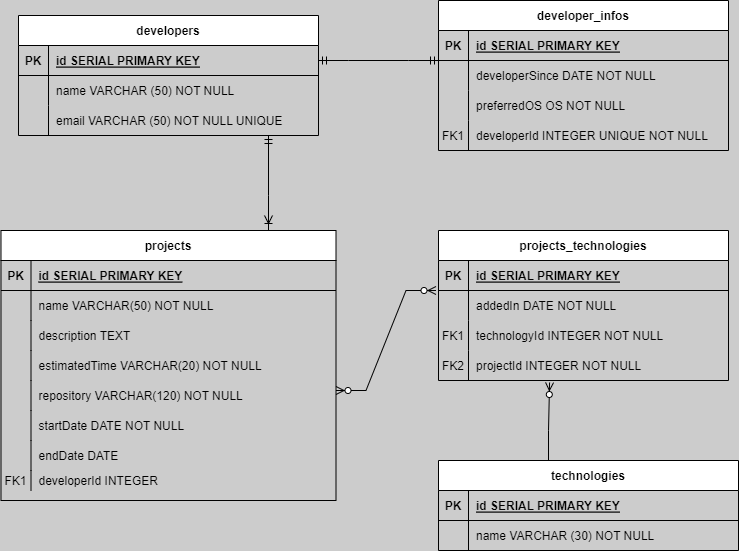

The diagram above was exported from draw.io. Its source (the exported page's mxGraphModel, read from the mxfile embedded in the PNG):
<mxGraphModel dx="880" dy="452" grid="1" gridSize="10" guides="1" tooltips="1" connect="1" arrows="1" fold="1" page="1" pageScale="1" pageWidth="850" pageHeight="1100" background="#CCCCCC" math="0" shadow="0" extFonts="Permanent Marker^https://fonts.googleapis.com/css?family=Permanent+Marker">
  <root>
    <mxCell id="0" />
    <mxCell id="1" parent="0" />
    <mxCell id="C-vyLk0tnHw3VtMMgP7b-2" value="developer_infos" style="shape=table;startSize=30;container=1;collapsible=1;childLayout=tableLayout;fixedRows=1;rowLines=0;fontStyle=1;align=center;resizeLast=1;" parent="1" vertex="1">
      <mxGeometry x="490" y="30" width="290" height="150" as="geometry" />
    </mxCell>
    <mxCell id="C-vyLk0tnHw3VtMMgP7b-3" value="" style="shape=partialRectangle;collapsible=0;dropTarget=0;pointerEvents=0;fillColor=none;points=[[0,0.5],[1,0.5]];portConstraint=eastwest;top=0;left=0;right=0;bottom=1;" parent="C-vyLk0tnHw3VtMMgP7b-2" vertex="1">
      <mxGeometry y="30" width="290" height="30" as="geometry" />
    </mxCell>
    <mxCell id="C-vyLk0tnHw3VtMMgP7b-4" value="PK" style="shape=partialRectangle;overflow=hidden;connectable=0;fillColor=none;top=0;left=0;bottom=0;right=0;fontStyle=1;" parent="C-vyLk0tnHw3VtMMgP7b-3" vertex="1">
      <mxGeometry width="30" height="30" as="geometry">
        <mxRectangle width="30" height="30" as="alternateBounds" />
      </mxGeometry>
    </mxCell>
    <mxCell id="C-vyLk0tnHw3VtMMgP7b-5" value="id SERIAL PRIMARY KEY" style="shape=partialRectangle;overflow=hidden;connectable=0;fillColor=none;top=0;left=0;bottom=0;right=0;align=left;spacingLeft=6;fontStyle=5;" parent="C-vyLk0tnHw3VtMMgP7b-3" vertex="1">
      <mxGeometry x="30" width="260" height="30" as="geometry">
        <mxRectangle width="260" height="30" as="alternateBounds" />
      </mxGeometry>
    </mxCell>
    <mxCell id="C-vyLk0tnHw3VtMMgP7b-9" value="" style="shape=partialRectangle;collapsible=0;dropTarget=0;pointerEvents=0;fillColor=none;points=[[0,0.5],[1,0.5]];portConstraint=eastwest;top=0;left=0;right=0;bottom=0;" parent="C-vyLk0tnHw3VtMMgP7b-2" vertex="1">
      <mxGeometry y="60" width="290" height="30" as="geometry" />
    </mxCell>
    <mxCell id="C-vyLk0tnHw3VtMMgP7b-10" value="" style="shape=partialRectangle;overflow=hidden;connectable=0;fillColor=none;top=0;left=0;bottom=0;right=0;" parent="C-vyLk0tnHw3VtMMgP7b-9" vertex="1">
      <mxGeometry width="30" height="30" as="geometry">
        <mxRectangle width="30" height="30" as="alternateBounds" />
      </mxGeometry>
    </mxCell>
    <mxCell id="C-vyLk0tnHw3VtMMgP7b-11" value="developerSince DATE NOT NULL" style="shape=partialRectangle;overflow=hidden;connectable=0;fillColor=none;top=0;left=0;bottom=0;right=0;align=left;spacingLeft=6;" parent="C-vyLk0tnHw3VtMMgP7b-9" vertex="1">
      <mxGeometry x="30" width="260" height="30" as="geometry">
        <mxRectangle width="260" height="30" as="alternateBounds" />
      </mxGeometry>
    </mxCell>
    <mxCell id="LnX-iBafiJsi66kBG-aE-7" style="shape=partialRectangle;collapsible=0;dropTarget=0;pointerEvents=0;fillColor=none;points=[[0,0.5],[1,0.5]];portConstraint=eastwest;top=0;left=0;right=0;bottom=0;" parent="C-vyLk0tnHw3VtMMgP7b-2" vertex="1">
      <mxGeometry y="90" width="290" height="30" as="geometry" />
    </mxCell>
    <mxCell id="LnX-iBafiJsi66kBG-aE-8" style="shape=partialRectangle;overflow=hidden;connectable=0;fillColor=none;top=0;left=0;bottom=0;right=0;" parent="LnX-iBafiJsi66kBG-aE-7" vertex="1">
      <mxGeometry width="30" height="30" as="geometry">
        <mxRectangle width="30" height="30" as="alternateBounds" />
      </mxGeometry>
    </mxCell>
    <mxCell id="LnX-iBafiJsi66kBG-aE-9" value="preferredOS OS NOT NULL" style="shape=partialRectangle;overflow=hidden;connectable=0;fillColor=none;top=0;left=0;bottom=0;right=0;align=left;spacingLeft=6;" parent="LnX-iBafiJsi66kBG-aE-7" vertex="1">
      <mxGeometry x="30" width="260" height="30" as="geometry">
        <mxRectangle width="260" height="30" as="alternateBounds" />
      </mxGeometry>
    </mxCell>
    <mxCell id="C-vyLk0tnHw3VtMMgP7b-6" value="" style="shape=partialRectangle;collapsible=0;dropTarget=0;pointerEvents=0;fillColor=none;points=[[0,0.5],[1,0.5]];portConstraint=eastwest;top=0;left=0;right=0;bottom=0;" parent="C-vyLk0tnHw3VtMMgP7b-2" vertex="1">
      <mxGeometry y="120" width="290" height="30" as="geometry" />
    </mxCell>
    <mxCell id="C-vyLk0tnHw3VtMMgP7b-7" value="FK1" style="shape=partialRectangle;overflow=hidden;connectable=0;fillColor=none;top=0;left=0;bottom=0;right=0;" parent="C-vyLk0tnHw3VtMMgP7b-6" vertex="1">
      <mxGeometry width="30" height="30" as="geometry">
        <mxRectangle width="30" height="30" as="alternateBounds" />
      </mxGeometry>
    </mxCell>
    <mxCell id="C-vyLk0tnHw3VtMMgP7b-8" value="developerId INTEGER UNIQUE NOT NULL" style="shape=partialRectangle;overflow=hidden;connectable=0;fillColor=none;top=0;left=0;bottom=0;right=0;align=left;spacingLeft=6;" parent="C-vyLk0tnHw3VtMMgP7b-6" vertex="1">
      <mxGeometry x="30" width="260" height="30" as="geometry">
        <mxRectangle width="260" height="30" as="alternateBounds" />
      </mxGeometry>
    </mxCell>
    <mxCell id="vGFbQBw-nGWx3iZ25YSo-89" value="" style="fontSize=12;html=1;endArrow=ERzeroToMany;endFill=1;rounded=0;entryX=0.383;entryY=1.067;entryDx=0;entryDy=0;entryPerimeter=0;" edge="1" parent="1" target="vGFbQBw-nGWx3iZ25YSo-39">
      <mxGeometry width="100" height="100" relative="1" as="geometry">
        <mxPoint x="600" y="490" as="sourcePoint" />
        <mxPoint x="600" y="420" as="targetPoint" />
        <Array as="points">
          <mxPoint x="600" y="460" />
        </Array>
      </mxGeometry>
    </mxCell>
    <mxCell id="C-vyLk0tnHw3VtMMgP7b-13" value="projects" style="shape=table;startSize=30;container=1;collapsible=1;childLayout=tableLayout;fixedRows=1;rowLines=0;fontStyle=1;align=center;resizeLast=1;" parent="1" vertex="1">
      <mxGeometry x="52.5" y="260" width="335" height="270" as="geometry" />
    </mxCell>
    <mxCell id="C-vyLk0tnHw3VtMMgP7b-14" value="" style="shape=partialRectangle;collapsible=0;dropTarget=0;pointerEvents=0;fillColor=none;points=[[0,0.5],[1,0.5]];portConstraint=eastwest;top=0;left=0;right=0;bottom=1;" parent="C-vyLk0tnHw3VtMMgP7b-13" vertex="1">
      <mxGeometry y="30" width="335" height="30" as="geometry" />
    </mxCell>
    <mxCell id="C-vyLk0tnHw3VtMMgP7b-15" value="PK" style="shape=partialRectangle;overflow=hidden;connectable=0;fillColor=none;top=0;left=0;bottom=0;right=0;fontStyle=1;" parent="C-vyLk0tnHw3VtMMgP7b-14" vertex="1">
      <mxGeometry width="30" height="30" as="geometry">
        <mxRectangle width="30" height="30" as="alternateBounds" />
      </mxGeometry>
    </mxCell>
    <mxCell id="C-vyLk0tnHw3VtMMgP7b-16" value="id SERIAL PRIMARY KEY" style="shape=partialRectangle;overflow=hidden;connectable=0;fillColor=none;top=0;left=0;bottom=0;right=0;align=left;spacingLeft=6;fontStyle=5;" parent="C-vyLk0tnHw3VtMMgP7b-14" vertex="1">
      <mxGeometry x="30" width="305" height="30" as="geometry">
        <mxRectangle width="305" height="30" as="alternateBounds" />
      </mxGeometry>
    </mxCell>
    <mxCell id="C-vyLk0tnHw3VtMMgP7b-20" value="" style="shape=partialRectangle;collapsible=0;dropTarget=0;pointerEvents=0;fillColor=none;points=[[0,0.5],[1,0.5]];portConstraint=eastwest;top=0;left=0;right=0;bottom=0;" parent="C-vyLk0tnHw3VtMMgP7b-13" vertex="1">
      <mxGeometry y="60" width="335" height="30" as="geometry" />
    </mxCell>
    <mxCell id="C-vyLk0tnHw3VtMMgP7b-21" value="" style="shape=partialRectangle;overflow=hidden;connectable=0;fillColor=none;top=0;left=0;bottom=0;right=0;" parent="C-vyLk0tnHw3VtMMgP7b-20" vertex="1">
      <mxGeometry width="30" height="30" as="geometry">
        <mxRectangle width="30" height="30" as="alternateBounds" />
      </mxGeometry>
    </mxCell>
    <mxCell id="C-vyLk0tnHw3VtMMgP7b-22" value="name VARCHAR(50) NOT NULL" style="shape=partialRectangle;overflow=hidden;connectable=0;fillColor=none;top=0;left=0;bottom=0;right=0;align=left;spacingLeft=6;" parent="C-vyLk0tnHw3VtMMgP7b-20" vertex="1">
      <mxGeometry x="30" width="305" height="30" as="geometry">
        <mxRectangle width="305" height="30" as="alternateBounds" />
      </mxGeometry>
    </mxCell>
    <mxCell id="LnX-iBafiJsi66kBG-aE-10" style="shape=partialRectangle;collapsible=0;dropTarget=0;pointerEvents=0;fillColor=none;points=[[0,0.5],[1,0.5]];portConstraint=eastwest;top=0;left=0;right=0;bottom=0;" parent="C-vyLk0tnHw3VtMMgP7b-13" vertex="1">
      <mxGeometry y="90" width="335" height="30" as="geometry" />
    </mxCell>
    <mxCell id="LnX-iBafiJsi66kBG-aE-11" style="shape=partialRectangle;overflow=hidden;connectable=0;fillColor=none;top=0;left=0;bottom=0;right=0;" parent="LnX-iBafiJsi66kBG-aE-10" vertex="1">
      <mxGeometry width="30" height="30" as="geometry">
        <mxRectangle width="30" height="30" as="alternateBounds" />
      </mxGeometry>
    </mxCell>
    <mxCell id="LnX-iBafiJsi66kBG-aE-12" value="description TEXT" style="shape=partialRectangle;overflow=hidden;connectable=0;fillColor=none;top=0;left=0;bottom=0;right=0;align=left;spacingLeft=6;" parent="LnX-iBafiJsi66kBG-aE-10" vertex="1">
      <mxGeometry x="30" width="305" height="30" as="geometry">
        <mxRectangle width="305" height="30" as="alternateBounds" />
      </mxGeometry>
    </mxCell>
    <mxCell id="LnX-iBafiJsi66kBG-aE-13" style="shape=partialRectangle;collapsible=0;dropTarget=0;pointerEvents=0;fillColor=none;points=[[0,0.5],[1,0.5]];portConstraint=eastwest;top=0;left=0;right=0;bottom=0;" parent="C-vyLk0tnHw3VtMMgP7b-13" vertex="1">
      <mxGeometry y="120" width="335" height="30" as="geometry" />
    </mxCell>
    <mxCell id="LnX-iBafiJsi66kBG-aE-14" style="shape=partialRectangle;overflow=hidden;connectable=0;fillColor=none;top=0;left=0;bottom=0;right=0;" parent="LnX-iBafiJsi66kBG-aE-13" vertex="1">
      <mxGeometry width="30" height="30" as="geometry">
        <mxRectangle width="30" height="30" as="alternateBounds" />
      </mxGeometry>
    </mxCell>
    <mxCell id="LnX-iBafiJsi66kBG-aE-15" value="estimatedTime VARCHAR(20) NOT NULL" style="shape=partialRectangle;overflow=hidden;connectable=0;fillColor=none;top=0;left=0;bottom=0;right=0;align=left;spacingLeft=6;" parent="LnX-iBafiJsi66kBG-aE-13" vertex="1">
      <mxGeometry x="30" width="305" height="30" as="geometry">
        <mxRectangle width="305" height="30" as="alternateBounds" />
      </mxGeometry>
    </mxCell>
    <mxCell id="LnX-iBafiJsi66kBG-aE-16" style="shape=partialRectangle;collapsible=0;dropTarget=0;pointerEvents=0;fillColor=none;points=[[0,0.5],[1,0.5]];portConstraint=eastwest;top=0;left=0;right=0;bottom=0;" parent="C-vyLk0tnHw3VtMMgP7b-13" vertex="1">
      <mxGeometry y="150" width="335" height="30" as="geometry" />
    </mxCell>
    <mxCell id="LnX-iBafiJsi66kBG-aE-17" style="shape=partialRectangle;overflow=hidden;connectable=0;fillColor=none;top=0;left=0;bottom=0;right=0;" parent="LnX-iBafiJsi66kBG-aE-16" vertex="1">
      <mxGeometry width="30" height="30" as="geometry">
        <mxRectangle width="30" height="30" as="alternateBounds" />
      </mxGeometry>
    </mxCell>
    <mxCell id="LnX-iBafiJsi66kBG-aE-18" value="repository VARCHAR(120) NOT NULL" style="shape=partialRectangle;overflow=hidden;connectable=0;fillColor=none;top=0;left=0;bottom=0;right=0;align=left;spacingLeft=6;" parent="LnX-iBafiJsi66kBG-aE-16" vertex="1">
      <mxGeometry x="30" width="305" height="30" as="geometry">
        <mxRectangle width="305" height="30" as="alternateBounds" />
      </mxGeometry>
    </mxCell>
    <mxCell id="LnX-iBafiJsi66kBG-aE-19" style="shape=partialRectangle;collapsible=0;dropTarget=0;pointerEvents=0;fillColor=none;points=[[0,0.5],[1,0.5]];portConstraint=eastwest;top=0;left=0;right=0;bottom=0;" parent="C-vyLk0tnHw3VtMMgP7b-13" vertex="1">
      <mxGeometry y="180" width="335" height="30" as="geometry" />
    </mxCell>
    <mxCell id="LnX-iBafiJsi66kBG-aE-20" style="shape=partialRectangle;overflow=hidden;connectable=0;fillColor=none;top=0;left=0;bottom=0;right=0;" parent="LnX-iBafiJsi66kBG-aE-19" vertex="1">
      <mxGeometry width="30" height="30" as="geometry">
        <mxRectangle width="30" height="30" as="alternateBounds" />
      </mxGeometry>
    </mxCell>
    <mxCell id="LnX-iBafiJsi66kBG-aE-21" value="startDate DATE NOT NULL" style="shape=partialRectangle;overflow=hidden;connectable=0;fillColor=none;top=0;left=0;bottom=0;right=0;align=left;spacingLeft=6;" parent="LnX-iBafiJsi66kBG-aE-19" vertex="1">
      <mxGeometry x="30" width="305" height="30" as="geometry">
        <mxRectangle width="305" height="30" as="alternateBounds" />
      </mxGeometry>
    </mxCell>
    <mxCell id="LnX-iBafiJsi66kBG-aE-22" style="shape=partialRectangle;collapsible=0;dropTarget=0;pointerEvents=0;fillColor=none;points=[[0,0.5],[1,0.5]];portConstraint=eastwest;top=0;left=0;right=0;bottom=0;" parent="C-vyLk0tnHw3VtMMgP7b-13" vertex="1">
      <mxGeometry y="210" width="335" height="30" as="geometry" />
    </mxCell>
    <mxCell id="LnX-iBafiJsi66kBG-aE-23" style="shape=partialRectangle;overflow=hidden;connectable=0;fillColor=none;top=0;left=0;bottom=0;right=0;" parent="LnX-iBafiJsi66kBG-aE-22" vertex="1">
      <mxGeometry width="30" height="30" as="geometry">
        <mxRectangle width="30" height="30" as="alternateBounds" />
      </mxGeometry>
    </mxCell>
    <mxCell id="LnX-iBafiJsi66kBG-aE-24" value="endDate DATE" style="shape=partialRectangle;overflow=hidden;connectable=0;fillColor=none;top=0;left=0;bottom=0;right=0;align=left;spacingLeft=6;" parent="LnX-iBafiJsi66kBG-aE-22" vertex="1">
      <mxGeometry x="30" width="305" height="30" as="geometry">
        <mxRectangle width="305" height="30" as="alternateBounds" />
      </mxGeometry>
    </mxCell>
    <mxCell id="C-vyLk0tnHw3VtMMgP7b-17" value="" style="shape=partialRectangle;collapsible=0;dropTarget=0;pointerEvents=0;fillColor=none;points=[[0,0.5],[1,0.5]];portConstraint=eastwest;top=0;left=0;right=0;bottom=0;" parent="C-vyLk0tnHw3VtMMgP7b-13" vertex="1">
      <mxGeometry y="240" width="335" height="20" as="geometry" />
    </mxCell>
    <mxCell id="C-vyLk0tnHw3VtMMgP7b-18" value="FK1" style="shape=partialRectangle;overflow=hidden;connectable=0;fillColor=none;top=0;left=0;bottom=0;right=0;" parent="C-vyLk0tnHw3VtMMgP7b-17" vertex="1">
      <mxGeometry width="30" height="20" as="geometry">
        <mxRectangle width="30" height="20" as="alternateBounds" />
      </mxGeometry>
    </mxCell>
    <mxCell id="C-vyLk0tnHw3VtMMgP7b-19" value="developerId INTEGER " style="shape=partialRectangle;overflow=hidden;connectable=0;fillColor=none;top=0;left=0;bottom=0;right=0;align=left;spacingLeft=6;" parent="C-vyLk0tnHw3VtMMgP7b-17" vertex="1">
      <mxGeometry x="30" width="305" height="20" as="geometry">
        <mxRectangle width="305" height="20" as="alternateBounds" />
      </mxGeometry>
    </mxCell>
    <mxCell id="C-vyLk0tnHw3VtMMgP7b-23" value="developers" style="shape=table;startSize=30;container=1;collapsible=1;childLayout=tableLayout;fixedRows=1;rowLines=0;fontStyle=1;align=center;resizeLast=1;" parent="1" vertex="1">
      <mxGeometry x="70" y="45" width="300" height="120" as="geometry" />
    </mxCell>
    <mxCell id="C-vyLk0tnHw3VtMMgP7b-24" value="" style="shape=partialRectangle;collapsible=0;dropTarget=0;pointerEvents=0;fillColor=none;points=[[0,0.5],[1,0.5]];portConstraint=eastwest;top=0;left=0;right=0;bottom=1;" parent="C-vyLk0tnHw3VtMMgP7b-23" vertex="1">
      <mxGeometry y="30" width="300" height="30" as="geometry" />
    </mxCell>
    <mxCell id="C-vyLk0tnHw3VtMMgP7b-25" value="PK" style="shape=partialRectangle;overflow=hidden;connectable=0;fillColor=none;top=0;left=0;bottom=0;right=0;fontStyle=1;" parent="C-vyLk0tnHw3VtMMgP7b-24" vertex="1">
      <mxGeometry width="30" height="30" as="geometry">
        <mxRectangle width="30" height="30" as="alternateBounds" />
      </mxGeometry>
    </mxCell>
    <mxCell id="C-vyLk0tnHw3VtMMgP7b-26" value="id SERIAL PRIMARY KEY" style="shape=partialRectangle;overflow=hidden;connectable=0;fillColor=none;top=0;left=0;bottom=0;right=0;align=left;spacingLeft=6;fontStyle=5;" parent="C-vyLk0tnHw3VtMMgP7b-24" vertex="1">
      <mxGeometry x="30" width="270" height="30" as="geometry">
        <mxRectangle width="270" height="30" as="alternateBounds" />
      </mxGeometry>
    </mxCell>
    <mxCell id="C-vyLk0tnHw3VtMMgP7b-27" value="" style="shape=partialRectangle;collapsible=0;dropTarget=0;pointerEvents=0;fillColor=none;points=[[0,0.5],[1,0.5]];portConstraint=eastwest;top=0;left=0;right=0;bottom=0;" parent="C-vyLk0tnHw3VtMMgP7b-23" vertex="1">
      <mxGeometry y="60" width="300" height="30" as="geometry" />
    </mxCell>
    <mxCell id="C-vyLk0tnHw3VtMMgP7b-28" value="" style="shape=partialRectangle;overflow=hidden;connectable=0;fillColor=none;top=0;left=0;bottom=0;right=0;" parent="C-vyLk0tnHw3VtMMgP7b-27" vertex="1">
      <mxGeometry width="30" height="30" as="geometry">
        <mxRectangle width="30" height="30" as="alternateBounds" />
      </mxGeometry>
    </mxCell>
    <mxCell id="C-vyLk0tnHw3VtMMgP7b-29" value="name VARCHAR (50) NOT NULL" style="shape=partialRectangle;overflow=hidden;connectable=0;fillColor=none;top=0;left=0;bottom=0;right=0;align=left;spacingLeft=6;" parent="C-vyLk0tnHw3VtMMgP7b-27" vertex="1">
      <mxGeometry x="30" width="270" height="30" as="geometry">
        <mxRectangle width="270" height="30" as="alternateBounds" />
      </mxGeometry>
    </mxCell>
    <mxCell id="LnX-iBafiJsi66kBG-aE-1" style="shape=partialRectangle;collapsible=0;dropTarget=0;pointerEvents=0;fillColor=none;points=[[0,0.5],[1,0.5]];portConstraint=eastwest;top=0;left=0;right=0;bottom=0;" parent="C-vyLk0tnHw3VtMMgP7b-23" vertex="1">
      <mxGeometry y="90" width="300" height="30" as="geometry" />
    </mxCell>
    <mxCell id="LnX-iBafiJsi66kBG-aE-2" style="shape=partialRectangle;overflow=hidden;connectable=0;fillColor=none;top=0;left=0;bottom=0;right=0;" parent="LnX-iBafiJsi66kBG-aE-1" vertex="1">
      <mxGeometry width="30" height="30" as="geometry">
        <mxRectangle width="30" height="30" as="alternateBounds" />
      </mxGeometry>
    </mxCell>
    <mxCell id="LnX-iBafiJsi66kBG-aE-3" value="email VARCHAR (50) NOT NULL UNIQUE" style="shape=partialRectangle;overflow=hidden;connectable=0;fillColor=none;top=0;left=0;bottom=0;right=0;align=left;spacingLeft=6;" parent="LnX-iBafiJsi66kBG-aE-1" vertex="1">
      <mxGeometry x="30" width="270" height="30" as="geometry">
        <mxRectangle width="270" height="30" as="alternateBounds" />
      </mxGeometry>
    </mxCell>
    <mxCell id="vGFbQBw-nGWx3iZ25YSo-29" value="projects_technologies" style="shape=table;startSize=30;container=1;collapsible=1;childLayout=tableLayout;fixedRows=1;rowLines=0;fontStyle=1;align=center;resizeLast=1;" vertex="1" parent="1">
      <mxGeometry x="490" y="260" width="290" height="150" as="geometry" />
    </mxCell>
    <mxCell id="vGFbQBw-nGWx3iZ25YSo-30" value="" style="shape=partialRectangle;collapsible=0;dropTarget=0;pointerEvents=0;fillColor=none;points=[[0,0.5],[1,0.5]];portConstraint=eastwest;top=0;left=0;right=0;bottom=1;" vertex="1" parent="vGFbQBw-nGWx3iZ25YSo-29">
      <mxGeometry y="30" width="290" height="30" as="geometry" />
    </mxCell>
    <mxCell id="vGFbQBw-nGWx3iZ25YSo-31" value="PK" style="shape=partialRectangle;overflow=hidden;connectable=0;fillColor=none;top=0;left=0;bottom=0;right=0;fontStyle=1;" vertex="1" parent="vGFbQBw-nGWx3iZ25YSo-30">
      <mxGeometry width="30" height="30" as="geometry">
        <mxRectangle width="30" height="30" as="alternateBounds" />
      </mxGeometry>
    </mxCell>
    <mxCell id="vGFbQBw-nGWx3iZ25YSo-32" value="id SERIAL PRIMARY KEY" style="shape=partialRectangle;overflow=hidden;connectable=0;fillColor=none;top=0;left=0;bottom=0;right=0;align=left;spacingLeft=6;fontStyle=5;" vertex="1" parent="vGFbQBw-nGWx3iZ25YSo-30">
      <mxGeometry x="30" width="260" height="30" as="geometry">
        <mxRectangle width="260" height="30" as="alternateBounds" />
      </mxGeometry>
    </mxCell>
    <mxCell id="vGFbQBw-nGWx3iZ25YSo-33" value="" style="shape=partialRectangle;collapsible=0;dropTarget=0;pointerEvents=0;fillColor=none;points=[[0,0.5],[1,0.5]];portConstraint=eastwest;top=0;left=0;right=0;bottom=0;" vertex="1" parent="vGFbQBw-nGWx3iZ25YSo-29">
      <mxGeometry y="60" width="290" height="30" as="geometry" />
    </mxCell>
    <mxCell id="vGFbQBw-nGWx3iZ25YSo-34" value="" style="shape=partialRectangle;overflow=hidden;connectable=0;fillColor=none;top=0;left=0;bottom=0;right=0;" vertex="1" parent="vGFbQBw-nGWx3iZ25YSo-33">
      <mxGeometry width="30" height="30" as="geometry">
        <mxRectangle width="30" height="30" as="alternateBounds" />
      </mxGeometry>
    </mxCell>
    <mxCell id="vGFbQBw-nGWx3iZ25YSo-35" value="addedIn DATE NOT NULL" style="shape=partialRectangle;overflow=hidden;connectable=0;fillColor=none;top=0;left=0;bottom=0;right=0;align=left;spacingLeft=6;" vertex="1" parent="vGFbQBw-nGWx3iZ25YSo-33">
      <mxGeometry x="30" width="260" height="30" as="geometry">
        <mxRectangle width="260" height="30" as="alternateBounds" />
      </mxGeometry>
    </mxCell>
    <mxCell id="vGFbQBw-nGWx3iZ25YSo-36" style="shape=partialRectangle;collapsible=0;dropTarget=0;pointerEvents=0;fillColor=none;points=[[0,0.5],[1,0.5]];portConstraint=eastwest;top=0;left=0;right=0;bottom=0;" vertex="1" parent="vGFbQBw-nGWx3iZ25YSo-29">
      <mxGeometry y="90" width="290" height="30" as="geometry" />
    </mxCell>
    <mxCell id="vGFbQBw-nGWx3iZ25YSo-37" value="FK1" style="shape=partialRectangle;overflow=hidden;connectable=0;fillColor=none;top=0;left=0;bottom=0;right=0;" vertex="1" parent="vGFbQBw-nGWx3iZ25YSo-36">
      <mxGeometry width="30" height="30" as="geometry">
        <mxRectangle width="30" height="30" as="alternateBounds" />
      </mxGeometry>
    </mxCell>
    <mxCell id="vGFbQBw-nGWx3iZ25YSo-38" value="technologyId INTEGER NOT NULL" style="shape=partialRectangle;overflow=hidden;connectable=0;fillColor=none;top=0;left=0;bottom=0;right=0;align=left;spacingLeft=6;" vertex="1" parent="vGFbQBw-nGWx3iZ25YSo-36">
      <mxGeometry x="30" width="260" height="30" as="geometry">
        <mxRectangle width="260" height="30" as="alternateBounds" />
      </mxGeometry>
    </mxCell>
    <mxCell id="vGFbQBw-nGWx3iZ25YSo-39" value="" style="shape=partialRectangle;collapsible=0;dropTarget=0;pointerEvents=0;fillColor=none;points=[[0,0.5],[1,0.5]];portConstraint=eastwest;top=0;left=0;right=0;bottom=0;" vertex="1" parent="vGFbQBw-nGWx3iZ25YSo-29">
      <mxGeometry y="120" width="290" height="30" as="geometry" />
    </mxCell>
    <mxCell id="vGFbQBw-nGWx3iZ25YSo-40" value="FK2" style="shape=partialRectangle;overflow=hidden;connectable=0;fillColor=none;top=0;left=0;bottom=0;right=0;" vertex="1" parent="vGFbQBw-nGWx3iZ25YSo-39">
      <mxGeometry width="30" height="30" as="geometry">
        <mxRectangle width="30" height="30" as="alternateBounds" />
      </mxGeometry>
    </mxCell>
    <mxCell id="vGFbQBw-nGWx3iZ25YSo-41" value="projectId INTEGER NOT NULL" style="shape=partialRectangle;overflow=hidden;connectable=0;fillColor=none;top=0;left=0;bottom=0;right=0;align=left;spacingLeft=6;" vertex="1" parent="vGFbQBw-nGWx3iZ25YSo-39">
      <mxGeometry x="30" width="260" height="30" as="geometry">
        <mxRectangle width="260" height="30" as="alternateBounds" />
      </mxGeometry>
    </mxCell>
    <mxCell id="vGFbQBw-nGWx3iZ25YSo-42" value="technologies" style="shape=table;startSize=30;container=1;collapsible=1;childLayout=tableLayout;fixedRows=1;rowLines=0;fontStyle=1;align=center;resizeLast=1;" vertex="1" parent="1">
      <mxGeometry x="490" y="490" width="300" height="90" as="geometry" />
    </mxCell>
    <mxCell id="vGFbQBw-nGWx3iZ25YSo-43" value="" style="shape=partialRectangle;collapsible=0;dropTarget=0;pointerEvents=0;fillColor=none;points=[[0,0.5],[1,0.5]];portConstraint=eastwest;top=0;left=0;right=0;bottom=1;" vertex="1" parent="vGFbQBw-nGWx3iZ25YSo-42">
      <mxGeometry y="30" width="300" height="30" as="geometry" />
    </mxCell>
    <mxCell id="vGFbQBw-nGWx3iZ25YSo-44" value="PK" style="shape=partialRectangle;overflow=hidden;connectable=0;fillColor=none;top=0;left=0;bottom=0;right=0;fontStyle=1;" vertex="1" parent="vGFbQBw-nGWx3iZ25YSo-43">
      <mxGeometry width="30" height="30" as="geometry">
        <mxRectangle width="30" height="30" as="alternateBounds" />
      </mxGeometry>
    </mxCell>
    <mxCell id="vGFbQBw-nGWx3iZ25YSo-45" value="id SERIAL PRIMARY KEY" style="shape=partialRectangle;overflow=hidden;connectable=0;fillColor=none;top=0;left=0;bottom=0;right=0;align=left;spacingLeft=6;fontStyle=5;" vertex="1" parent="vGFbQBw-nGWx3iZ25YSo-43">
      <mxGeometry x="30" width="270" height="30" as="geometry">
        <mxRectangle width="270" height="30" as="alternateBounds" />
      </mxGeometry>
    </mxCell>
    <mxCell id="vGFbQBw-nGWx3iZ25YSo-46" value="" style="shape=partialRectangle;collapsible=0;dropTarget=0;pointerEvents=0;fillColor=none;points=[[0,0.5],[1,0.5]];portConstraint=eastwest;top=0;left=0;right=0;bottom=0;" vertex="1" parent="vGFbQBw-nGWx3iZ25YSo-42">
      <mxGeometry y="60" width="300" height="30" as="geometry" />
    </mxCell>
    <mxCell id="vGFbQBw-nGWx3iZ25YSo-47" value="" style="shape=partialRectangle;overflow=hidden;connectable=0;fillColor=none;top=0;left=0;bottom=0;right=0;" vertex="1" parent="vGFbQBw-nGWx3iZ25YSo-46">
      <mxGeometry width="30" height="30" as="geometry">
        <mxRectangle width="30" height="30" as="alternateBounds" />
      </mxGeometry>
    </mxCell>
    <mxCell id="vGFbQBw-nGWx3iZ25YSo-48" value="name VARCHAR (30) NOT NULL" style="shape=partialRectangle;overflow=hidden;connectable=0;fillColor=none;top=0;left=0;bottom=0;right=0;align=left;spacingLeft=6;" vertex="1" parent="vGFbQBw-nGWx3iZ25YSo-46">
      <mxGeometry x="30" width="270" height="30" as="geometry">
        <mxRectangle width="270" height="30" as="alternateBounds" />
      </mxGeometry>
    </mxCell>
    <mxCell id="vGFbQBw-nGWx3iZ25YSo-65" value="" style="edgeStyle=entityRelationEdgeStyle;fontSize=12;html=1;endArrow=ERmandOne;startArrow=ERmandOne;rounded=0;" edge="1" parent="1" source="C-vyLk0tnHw3VtMMgP7b-24">
      <mxGeometry width="100" height="100" relative="1" as="geometry">
        <mxPoint x="390" y="190" as="sourcePoint" />
        <mxPoint x="490" y="90" as="targetPoint" />
      </mxGeometry>
    </mxCell>
    <mxCell id="vGFbQBw-nGWx3iZ25YSo-70" value="" style="fontSize=12;html=1;endArrow=ERoneToMany;startArrow=ERmandOne;rounded=0;" edge="1" parent="1">
      <mxGeometry width="100" height="100" relative="1" as="geometry">
        <mxPoint x="320" y="165" as="sourcePoint" />
        <mxPoint x="320" y="245" as="targetPoint" />
        <Array as="points">
          <mxPoint x="320" y="225" />
          <mxPoint x="320" y="260" />
        </Array>
      </mxGeometry>
    </mxCell>
    <mxCell id="vGFbQBw-nGWx3iZ25YSo-71" value="" style="edgeStyle=entityRelationEdgeStyle;fontSize=12;html=1;endArrow=ERzeroToMany;endFill=1;startArrow=ERzeroToMany;rounded=0;" edge="1" parent="1">
      <mxGeometry width="100" height="100" relative="1" as="geometry">
        <mxPoint x="387.5" y="420" as="sourcePoint" />
        <mxPoint x="487.5" y="320" as="targetPoint" />
      </mxGeometry>
    </mxCell>
  </root>
</mxGraphModel>